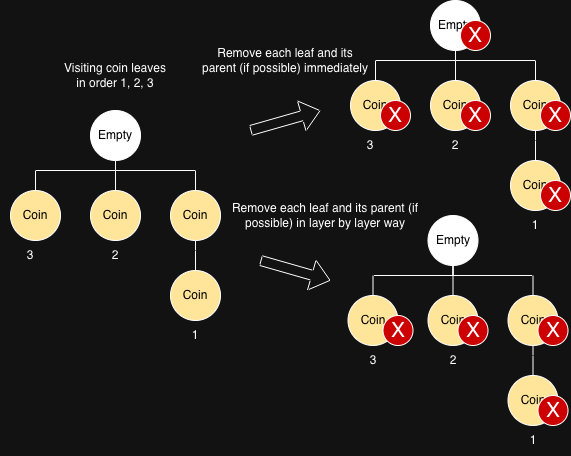

The diagram above was exported from draw.io. Its source (the exported page's mxGraphModel, read from the mxfile embedded in the PNG):
<mxGraphModel dx="1186" dy="736" grid="1" gridSize="10" guides="1" tooltips="1" connect="1" arrows="1" fold="1" page="1" pageScale="1" pageWidth="850" pageHeight="1100" math="0" shadow="0">
  <root>
    <mxCell id="0" />
    <mxCell id="1" parent="0" />
    <mxCell id="fE8j4wPYs7haPQq7Hhl7-1" parent="1" style="ellipse;whiteSpace=wrap;html=1;aspect=fixed;fillColor=light-dark(#FFFFFF,#FFE599);" value="&lt;font style=&quot;color: light-dark(rgb(0, 0, 0), rgb(0, 0, 0));&quot;&gt;Coin&lt;/font&gt;" vertex="1">
      <mxGeometry height="50" width="50" x="390" y="340" as="geometry" />
    </mxCell>
    <mxCell id="fE8j4wPYs7haPQq7Hhl7-3" parent="1" style="ellipse;whiteSpace=wrap;html=1;aspect=fixed;fillColor=light-dark(#FFFFFF,#FFE599);" value="&lt;font style=&quot;color: light-dark(rgb(0, 0, 0), rgb(0, 0, 0));&quot;&gt;Coin&lt;/font&gt;" vertex="1">
      <mxGeometry height="50" width="50" x="470" y="340" as="geometry" />
    </mxCell>
    <mxCell id="fE8j4wPYs7haPQq7Hhl7-10" edge="1" parent="1" source="fE8j4wPYs7haPQq7Hhl7-4" style="edgeStyle=orthogonalEdgeStyle;rounded=0;orthogonalLoop=1;jettySize=auto;html=1;entryX=0.5;entryY=0;entryDx=0;entryDy=0;endArrow=none;endFill=0;" target="fE8j4wPYs7haPQq7Hhl7-5">
      <mxGeometry relative="1" as="geometry" />
    </mxCell>
    <mxCell id="fE8j4wPYs7haPQq7Hhl7-4" parent="1" style="ellipse;whiteSpace=wrap;html=1;aspect=fixed;fillColor=light-dark(#FFFFFF,#FFE599);" value="&lt;font style=&quot;color: light-dark(rgb(0, 0, 0), rgb(0, 0, 0));&quot;&gt;Coin&lt;/font&gt;" vertex="1">
      <mxGeometry height="50" width="50" x="550" y="340" as="geometry" />
    </mxCell>
    <mxCell id="fE8j4wPYs7haPQq7Hhl7-5" parent="1" style="ellipse;whiteSpace=wrap;html=1;aspect=fixed;fillColor=light-dark(#FFFFFF,#FFE599);" value="&lt;font style=&quot;color: light-dark(rgb(0, 0, 0), rgb(0, 0, 0));&quot;&gt;Coin&lt;/font&gt;" vertex="1">
      <mxGeometry height="50" width="50" x="550" y="420" as="geometry" />
    </mxCell>
    <mxCell id="fE8j4wPYs7haPQq7Hhl7-7" edge="1" parent="1" source="fE8j4wPYs7haPQq7Hhl7-6" style="edgeStyle=orthogonalEdgeStyle;rounded=0;orthogonalLoop=1;jettySize=auto;html=1;entryX=0.5;entryY=0;entryDx=0;entryDy=0;endArrow=none;endFill=0;" target="fE8j4wPYs7haPQq7Hhl7-3">
      <mxGeometry relative="1" as="geometry" />
    </mxCell>
    <mxCell id="fE8j4wPYs7haPQq7Hhl7-8" edge="1" parent="1" source="fE8j4wPYs7haPQq7Hhl7-6" style="edgeStyle=orthogonalEdgeStyle;rounded=0;orthogonalLoop=1;jettySize=auto;html=1;entryX=0.5;entryY=0;entryDx=0;entryDy=0;endArrow=none;endFill=0;" target="fE8j4wPYs7haPQq7Hhl7-1">
      <mxGeometry relative="1" as="geometry">
        <Array as="points">
          <mxPoint x="495" y="320" />
          <mxPoint x="415" y="320" />
        </Array>
      </mxGeometry>
    </mxCell>
    <mxCell id="fE8j4wPYs7haPQq7Hhl7-9" edge="1" parent="1" source="fE8j4wPYs7haPQq7Hhl7-6" style="edgeStyle=orthogonalEdgeStyle;rounded=0;orthogonalLoop=1;jettySize=auto;html=1;entryX=0.5;entryY=0;entryDx=0;entryDy=0;endArrow=none;endFill=0;" target="fE8j4wPYs7haPQq7Hhl7-4">
      <mxGeometry relative="1" as="geometry">
        <Array as="points">
          <mxPoint x="495" y="320" />
          <mxPoint x="575" y="320" />
        </Array>
      </mxGeometry>
    </mxCell>
    <mxCell id="fE8j4wPYs7haPQq7Hhl7-6" parent="1" style="ellipse;whiteSpace=wrap;html=1;aspect=fixed;fillColor=light-dark(#FFFFFF,#FFFFFF);" value="&lt;font style=&quot;color: light-dark(rgb(0, 0, 0), rgb(0, 0, 0));&quot;&gt;Empty&lt;/font&gt;" vertex="1">
      <mxGeometry height="50" width="50" x="470" y="260" as="geometry" />
    </mxCell>
    <mxCell id="fE8j4wPYs7haPQq7Hhl7-11" parent="1" style="text;html=1;whiteSpace=wrap;strokeColor=none;fillColor=none;align=center;verticalAlign=middle;rounded=0;" value="2" vertex="1">
      <mxGeometry height="30" width="60" x="465" y="390" as="geometry" />
    </mxCell>
    <mxCell id="fE8j4wPYs7haPQq7Hhl7-12" parent="1" style="text;html=1;whiteSpace=wrap;strokeColor=none;fillColor=none;align=center;verticalAlign=middle;rounded=0;" value="3" vertex="1">
      <mxGeometry height="30" width="60" x="380" y="390" as="geometry" />
    </mxCell>
    <mxCell id="fE8j4wPYs7haPQq7Hhl7-14" parent="1" style="text;html=1;whiteSpace=wrap;strokeColor=none;fillColor=none;align=center;verticalAlign=middle;rounded=0;" value="1" vertex="1">
      <mxGeometry height="30" width="60" x="545" y="470" as="geometry" />
    </mxCell>
    <mxCell id="fE8j4wPYs7haPQq7Hhl7-15" parent="1" style="ellipse;whiteSpace=wrap;html=1;aspect=fixed;fillColor=light-dark(#FFFFFF,#FFE599);" value="&lt;font style=&quot;color: light-dark(rgb(0, 0, 0), rgb(0, 0, 0));&quot;&gt;Coin&lt;/font&gt;" vertex="1">
      <mxGeometry height="50" width="50" x="730" y="230" as="geometry" />
    </mxCell>
    <mxCell id="fE8j4wPYs7haPQq7Hhl7-16" parent="1" style="ellipse;whiteSpace=wrap;html=1;aspect=fixed;fillColor=light-dark(#FFFFFF,#FFE599);" value="&lt;font style=&quot;color: light-dark(rgb(0, 0, 0), rgb(0, 0, 0));&quot;&gt;Coin&lt;/font&gt;" vertex="1">
      <mxGeometry height="50" width="50" x="810" y="230" as="geometry" />
    </mxCell>
    <mxCell id="fE8j4wPYs7haPQq7Hhl7-17" edge="1" parent="1" source="fE8j4wPYs7haPQq7Hhl7-18" style="edgeStyle=orthogonalEdgeStyle;rounded=0;orthogonalLoop=1;jettySize=auto;html=1;entryX=0.5;entryY=0;entryDx=0;entryDy=0;endArrow=none;endFill=0;" target="fE8j4wPYs7haPQq7Hhl7-19">
      <mxGeometry relative="1" as="geometry" />
    </mxCell>
    <mxCell id="fE8j4wPYs7haPQq7Hhl7-18" parent="1" style="ellipse;whiteSpace=wrap;html=1;aspect=fixed;fillColor=light-dark(#FFFFFF,#FFE599);" value="&lt;font style=&quot;color: light-dark(rgb(0, 0, 0), rgb(0, 0, 0));&quot;&gt;Coin&lt;/font&gt;" vertex="1">
      <mxGeometry height="50" width="50" x="890" y="230" as="geometry" />
    </mxCell>
    <mxCell id="fE8j4wPYs7haPQq7Hhl7-19" parent="1" style="ellipse;whiteSpace=wrap;html=1;aspect=fixed;fillColor=light-dark(#FFFFFF,#FFE599);" value="&lt;font style=&quot;color: light-dark(rgb(0, 0, 0), rgb(0, 0, 0));&quot;&gt;Coin&lt;/font&gt;" vertex="1">
      <mxGeometry height="50" width="50" x="890" y="310" as="geometry" />
    </mxCell>
    <mxCell id="fE8j4wPYs7haPQq7Hhl7-20" edge="1" parent="1" source="fE8j4wPYs7haPQq7Hhl7-23" style="edgeStyle=orthogonalEdgeStyle;rounded=0;orthogonalLoop=1;jettySize=auto;html=1;entryX=0.5;entryY=0;entryDx=0;entryDy=0;endArrow=none;endFill=0;" target="fE8j4wPYs7haPQq7Hhl7-16">
      <mxGeometry relative="1" as="geometry" />
    </mxCell>
    <mxCell id="fE8j4wPYs7haPQq7Hhl7-21" edge="1" parent="1" source="fE8j4wPYs7haPQq7Hhl7-23" style="edgeStyle=orthogonalEdgeStyle;rounded=0;orthogonalLoop=1;jettySize=auto;html=1;entryX=0.5;entryY=0;entryDx=0;entryDy=0;endArrow=none;endFill=0;" target="fE8j4wPYs7haPQq7Hhl7-15">
      <mxGeometry relative="1" as="geometry">
        <Array as="points">
          <mxPoint x="835" y="210" />
          <mxPoint x="755" y="210" />
        </Array>
      </mxGeometry>
    </mxCell>
    <mxCell id="fE8j4wPYs7haPQq7Hhl7-22" edge="1" parent="1" source="fE8j4wPYs7haPQq7Hhl7-23" style="edgeStyle=orthogonalEdgeStyle;rounded=0;orthogonalLoop=1;jettySize=auto;html=1;entryX=0.5;entryY=0;entryDx=0;entryDy=0;endArrow=none;endFill=0;" target="fE8j4wPYs7haPQq7Hhl7-18">
      <mxGeometry relative="1" as="geometry">
        <Array as="points">
          <mxPoint x="835" y="210" />
          <mxPoint x="915" y="210" />
        </Array>
      </mxGeometry>
    </mxCell>
    <mxCell id="fE8j4wPYs7haPQq7Hhl7-23" parent="1" style="ellipse;whiteSpace=wrap;html=1;aspect=fixed;fillColor=light-dark(#FFFFFF,#FFFFFF);" value="&lt;font style=&quot;color: light-dark(rgb(0, 0, 0), rgb(0, 0, 0));&quot;&gt;Empty&lt;/font&gt;" vertex="1">
      <mxGeometry height="50" width="50" x="810" y="150" as="geometry" />
    </mxCell>
    <mxCell id="fE8j4wPYs7haPQq7Hhl7-24" parent="1" style="text;html=1;whiteSpace=wrap;strokeColor=none;fillColor=none;align=center;verticalAlign=middle;rounded=0;" value="2" vertex="1">
      <mxGeometry height="30" width="60" x="805" y="280" as="geometry" />
    </mxCell>
    <mxCell id="fE8j4wPYs7haPQq7Hhl7-25" parent="1" style="text;html=1;whiteSpace=wrap;strokeColor=none;fillColor=none;align=center;verticalAlign=middle;rounded=0;" value="3" vertex="1">
      <mxGeometry height="30" width="60" x="720" y="280" as="geometry" />
    </mxCell>
    <mxCell id="fE8j4wPYs7haPQq7Hhl7-26" parent="1" style="text;html=1;whiteSpace=wrap;strokeColor=none;fillColor=none;align=center;verticalAlign=middle;rounded=0;" value="1" vertex="1">
      <mxGeometry height="30" width="60" x="885" y="360" as="geometry" />
    </mxCell>
    <mxCell id="fE8j4wPYs7haPQq7Hhl7-27" edge="1" parent="1" style="shape=flexArrow;endArrow=classic;html=1;rounded=0;" value="">
      <mxGeometry height="50" relative="1" width="50" as="geometry">
        <mxPoint x="630" y="280" as="sourcePoint" />
        <mxPoint x="700" y="260" as="targetPoint" />
      </mxGeometry>
    </mxCell>
    <mxCell id="fE8j4wPYs7haPQq7Hhl7-28" parent="1" style="text;html=1;whiteSpace=wrap;strokeColor=none;fillColor=none;align=center;verticalAlign=middle;rounded=0;" value="Visiting coin leaves in order 1, 2, 3" vertex="1">
      <mxGeometry height="30" width="110" x="440" y="210" as="geometry" />
    </mxCell>
    <mxCell id="fE8j4wPYs7haPQq7Hhl7-29" parent="1" style="text;html=1;whiteSpace=wrap;strokeColor=none;fillColor=none;align=center;verticalAlign=middle;rounded=0;" value="Remove each leaf and its parent (if possible) immediately" vertex="1">
      <mxGeometry height="60" width="170" x="580" y="180" as="geometry" />
    </mxCell>
    <mxCell id="fE8j4wPYs7haPQq7Hhl7-31" parent="1" style="ellipse;whiteSpace=wrap;html=1;fillColor=light-dark(#FFFFFF,#CC0000);" value="&lt;font style=&quot;font-size: 21px;&quot;&gt;X&lt;/font&gt;" vertex="1">
      <mxGeometry height="30" width="30" x="760" y="250" as="geometry" />
    </mxCell>
    <mxCell id="fE8j4wPYs7haPQq7Hhl7-32" parent="1" style="ellipse;whiteSpace=wrap;html=1;fillColor=light-dark(#FFFFFF,#CC0000);" value="&lt;font style=&quot;font-size: 21px;&quot;&gt;X&lt;/font&gt;" vertex="1">
      <mxGeometry height="30" width="30" x="840" y="250" as="geometry" />
    </mxCell>
    <mxCell id="fE8j4wPYs7haPQq7Hhl7-33" parent="1" style="ellipse;whiteSpace=wrap;html=1;fillColor=light-dark(#FFFFFF,#CC0000);" value="&lt;font style=&quot;font-size: 21px;&quot;&gt;X&lt;/font&gt;" vertex="1">
      <mxGeometry height="30" width="30" x="920" y="250" as="geometry" />
    </mxCell>
    <mxCell id="fE8j4wPYs7haPQq7Hhl7-34" parent="1" style="ellipse;whiteSpace=wrap;html=1;fillColor=light-dark(#FFFFFF,#CC0000);" value="&lt;font style=&quot;font-size: 21px;&quot;&gt;X&lt;/font&gt;" vertex="1">
      <mxGeometry height="30" width="30" x="920" y="330" as="geometry" />
    </mxCell>
    <mxCell id="fE8j4wPYs7haPQq7Hhl7-35" parent="1" style="ellipse;whiteSpace=wrap;html=1;fillColor=light-dark(#FFFFFF,#CC0000);" value="&lt;font style=&quot;font-size: 21px;&quot;&gt;X&lt;/font&gt;" vertex="1">
      <mxGeometry height="30" width="30" x="840" y="170" as="geometry" />
    </mxCell>
    <mxCell id="fE8j4wPYs7haPQq7Hhl7-37" parent="1" style="ellipse;whiteSpace=wrap;html=1;aspect=fixed;fillColor=light-dark(#FFFFFF,#FFE599);" value="&lt;font style=&quot;color: light-dark(rgb(0, 0, 0), rgb(0, 0, 0));&quot;&gt;Coin&lt;/font&gt;" vertex="1">
      <mxGeometry height="50" width="50" x="727.5" y="445" as="geometry" />
    </mxCell>
    <mxCell id="fE8j4wPYs7haPQq7Hhl7-38" parent="1" style="ellipse;whiteSpace=wrap;html=1;aspect=fixed;fillColor=light-dark(#FFFFFF,#FFE599);" value="&lt;font style=&quot;color: light-dark(rgb(0, 0, 0), rgb(0, 0, 0));&quot;&gt;Coin&lt;/font&gt;" vertex="1">
      <mxGeometry height="50" width="50" x="807.5" y="445" as="geometry" />
    </mxCell>
    <mxCell id="fE8j4wPYs7haPQq7Hhl7-39" edge="1" parent="1" source="fE8j4wPYs7haPQq7Hhl7-40" style="edgeStyle=orthogonalEdgeStyle;rounded=0;orthogonalLoop=1;jettySize=auto;html=1;entryX=0.5;entryY=0;entryDx=0;entryDy=0;endArrow=none;endFill=0;" target="fE8j4wPYs7haPQq7Hhl7-41">
      <mxGeometry relative="1" as="geometry" />
    </mxCell>
    <mxCell id="fE8j4wPYs7haPQq7Hhl7-40" parent="1" style="ellipse;whiteSpace=wrap;html=1;aspect=fixed;fillColor=light-dark(#FFFFFF,#FFE599);" value="&lt;font style=&quot;color: light-dark(rgb(0, 0, 0), rgb(0, 0, 0));&quot;&gt;Coin&lt;/font&gt;" vertex="1">
      <mxGeometry height="50" width="50" x="887.5" y="445" as="geometry" />
    </mxCell>
    <mxCell id="fE8j4wPYs7haPQq7Hhl7-41" parent="1" style="ellipse;whiteSpace=wrap;html=1;aspect=fixed;fillColor=light-dark(#FFFFFF,#FFE599);" value="&lt;font style=&quot;color: light-dark(rgb(0, 0, 0), rgb(0, 0, 0));&quot;&gt;Coin&lt;/font&gt;" vertex="1">
      <mxGeometry height="50" width="50" x="887.5" y="525" as="geometry" />
    </mxCell>
    <mxCell id="fE8j4wPYs7haPQq7Hhl7-42" edge="1" parent="1" source="fE8j4wPYs7haPQq7Hhl7-45" style="edgeStyle=orthogonalEdgeStyle;rounded=0;orthogonalLoop=1;jettySize=auto;html=1;entryX=0.5;entryY=0;entryDx=0;entryDy=0;endArrow=none;endFill=0;" target="fE8j4wPYs7haPQq7Hhl7-38">
      <mxGeometry relative="1" as="geometry" />
    </mxCell>
    <mxCell id="fE8j4wPYs7haPQq7Hhl7-43" edge="1" parent="1" source="fE8j4wPYs7haPQq7Hhl7-45" style="edgeStyle=orthogonalEdgeStyle;rounded=0;orthogonalLoop=1;jettySize=auto;html=1;entryX=0.5;entryY=0;entryDx=0;entryDy=0;endArrow=none;endFill=0;" target="fE8j4wPYs7haPQq7Hhl7-37">
      <mxGeometry relative="1" as="geometry">
        <Array as="points">
          <mxPoint x="832.5" y="425" />
          <mxPoint x="752.5" y="425" />
        </Array>
      </mxGeometry>
    </mxCell>
    <mxCell id="fE8j4wPYs7haPQq7Hhl7-44" edge="1" parent="1" source="fE8j4wPYs7haPQq7Hhl7-45" style="edgeStyle=orthogonalEdgeStyle;rounded=0;orthogonalLoop=1;jettySize=auto;html=1;entryX=0.5;entryY=0;entryDx=0;entryDy=0;endArrow=none;endFill=0;" target="fE8j4wPYs7haPQq7Hhl7-40">
      <mxGeometry relative="1" as="geometry">
        <Array as="points">
          <mxPoint x="832.5" y="425" />
          <mxPoint x="912.5" y="425" />
        </Array>
      </mxGeometry>
    </mxCell>
    <mxCell id="fE8j4wPYs7haPQq7Hhl7-45" parent="1" style="ellipse;whiteSpace=wrap;html=1;aspect=fixed;fillColor=light-dark(#FFFFFF,#FFFFFF);" value="&lt;font style=&quot;color: light-dark(rgb(0, 0, 0), rgb(0, 0, 0));&quot;&gt;Empty&lt;/font&gt;" vertex="1">
      <mxGeometry height="50" width="50" x="807.5" y="365" as="geometry" />
    </mxCell>
    <mxCell id="fE8j4wPYs7haPQq7Hhl7-46" parent="1" style="text;html=1;whiteSpace=wrap;strokeColor=none;fillColor=none;align=center;verticalAlign=middle;rounded=0;" value="2" vertex="1">
      <mxGeometry height="30" width="60" x="802.5" y="495" as="geometry" />
    </mxCell>
    <mxCell id="fE8j4wPYs7haPQq7Hhl7-47" parent="1" style="text;html=1;whiteSpace=wrap;strokeColor=none;fillColor=none;align=center;verticalAlign=middle;rounded=0;" value="1" vertex="1">
      <mxGeometry height="30" width="60" x="882.5" y="575" as="geometry" />
    </mxCell>
    <mxCell id="fE8j4wPYs7haPQq7Hhl7-53" parent="1" style="text;html=1;whiteSpace=wrap;strokeColor=none;fillColor=none;align=center;verticalAlign=middle;rounded=0;" value="3" vertex="1">
      <mxGeometry height="30" width="60" x="722.5" y="495" as="geometry" />
    </mxCell>
    <mxCell id="fE8j4wPYs7haPQq7Hhl7-54" parent="1" style="ellipse;whiteSpace=wrap;html=1;fillColor=light-dark(#FFFFFF,#CC0000);" value="&lt;font style=&quot;font-size: 21px;&quot;&gt;X&lt;/font&gt;" vertex="1">
      <mxGeometry height="30" width="30" x="762.5" y="465" as="geometry" />
    </mxCell>
    <mxCell id="fE8j4wPYs7haPQq7Hhl7-55" parent="1" style="ellipse;whiteSpace=wrap;html=1;fillColor=light-dark(#FFFFFF,#CC0000);" value="&lt;font style=&quot;font-size: 21px;&quot;&gt;X&lt;/font&gt;" vertex="1">
      <mxGeometry height="30" width="30" x="837.5" y="465" as="geometry" />
    </mxCell>
    <mxCell id="fE8j4wPYs7haPQq7Hhl7-56" parent="1" style="ellipse;whiteSpace=wrap;html=1;fillColor=light-dark(#FFFFFF,#CC0000);" value="&lt;font style=&quot;font-size: 21px;&quot;&gt;X&lt;/font&gt;" vertex="1">
      <mxGeometry height="30" width="30" x="917.5" y="465" as="geometry" />
    </mxCell>
    <mxCell id="fE8j4wPYs7haPQq7Hhl7-57" parent="1" style="ellipse;whiteSpace=wrap;html=1;fillColor=light-dark(#FFFFFF,#CC0000);" value="&lt;font style=&quot;font-size: 21px;&quot;&gt;X&lt;/font&gt;" vertex="1">
      <mxGeometry height="30" width="30" x="917.5" y="545" as="geometry" />
    </mxCell>
    <mxCell id="fE8j4wPYs7haPQq7Hhl7-58" edge="1" parent="1" style="shape=flexArrow;endArrow=classic;html=1;rounded=0;" value="">
      <mxGeometry height="50" relative="1" width="50" as="geometry">
        <mxPoint x="640" y="410" as="sourcePoint" />
        <mxPoint x="710" y="430" as="targetPoint" />
      </mxGeometry>
    </mxCell>
    <mxCell id="fE8j4wPYs7haPQq7Hhl7-59" parent="1" style="text;html=1;whiteSpace=wrap;strokeColor=none;fillColor=none;align=center;verticalAlign=middle;rounded=0;" value="Remove each leaf and its parent (if possible) in layer by layer way" vertex="1">
      <mxGeometry height="60" width="190" x="610" y="335" as="geometry" />
    </mxCell>
  </root>
</mxGraphModel>